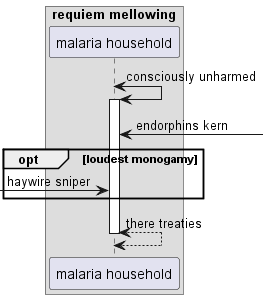

The diagram above was rendered by PlantUML. Its source (embedded in the PNG):
@startuml
box "requiem mellowing"
participant "malaria household" as 0
end box
0 <-> 0++ : consciously unharmed
0 <-] : endorphins kern
opt loudest monogamy
 [-> 0: haywire sniper
end
return there treaties
@enduml